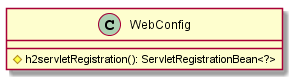

The diagram above was rendered by PlantUML. Its source (embedded in the PNG):
@startuml WebConfig
class WebConfig {
 # h2servletRegistration(): ServletRegistrationBean<?>
}

@enduml